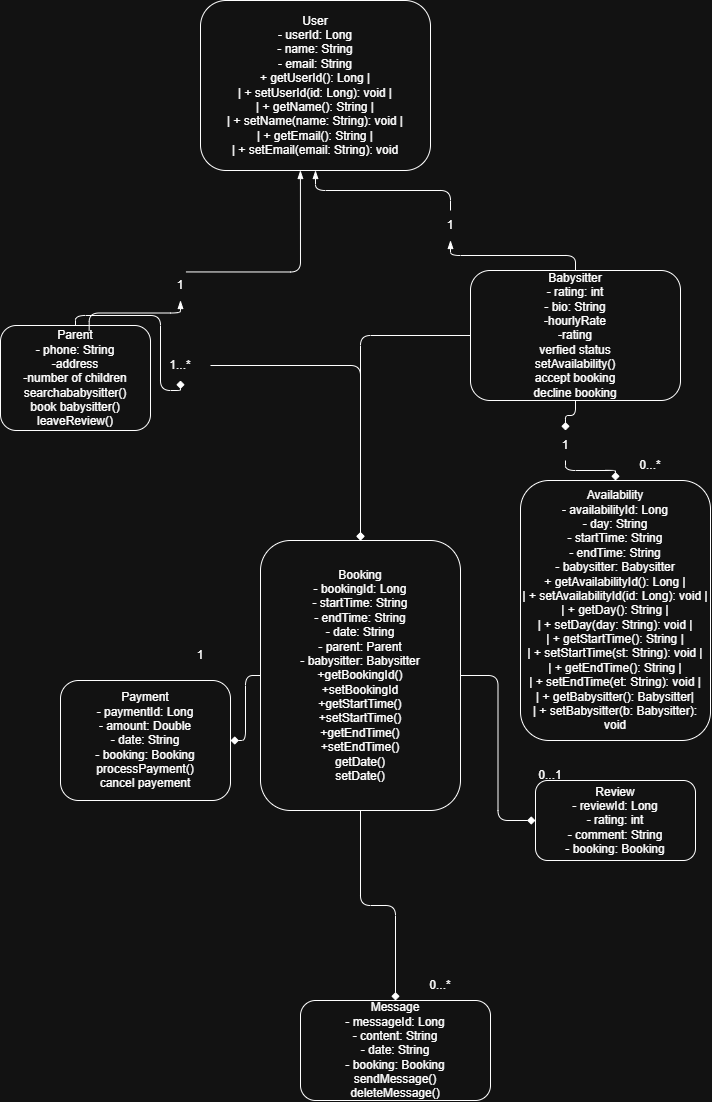

The diagram above was exported from draw.io. Its source (the exported page's mxGraphModel, read from the mxfile embedded in the PNG):
<mxGraphModel dx="2160" dy="2270" grid="1" gridSize="10" guides="1" tooltips="1" connect="1" arrows="1" fold="1" page="1" pageScale="1" pageWidth="850" pageHeight="1100" math="0" shadow="0">
  <root>
    <mxCell id="0" />
    <mxCell id="1" parent="0" />
    <mxCell id="2K0Iop61_8VDayVqeb7T-1" parent="1" style="rounded=1;whiteSpace=wrap;html=1;labelBackgroundColor=none;" value="User&lt;br&gt;- userId: Long&lt;br&gt;- name: String&lt;br&gt;- email: String&lt;div&gt;+ getUserId(): Long           |&lt;br&gt;           | + setUserId(id: Long): void   |&lt;br&gt;           | + getName(): String           |&lt;br&gt;           | + setName(name: String): void |&lt;br&gt;           | + getEmail(): String          |&lt;br&gt;           | + setEmail(email: String): void&lt;/div&gt;" vertex="1">
      <mxGeometry height="170" width="230" x="340" y="-240" as="geometry" />
    </mxCell>
    <mxCell id="2K0Iop61_8VDayVqeb7T-2" parent="1" style="rounded=1;whiteSpace=wrap;html=1;labelBackgroundColor=none;" value="Parent&lt;br&gt;- phone: String&lt;div&gt;-address&lt;/div&gt;&lt;div&gt;-number of children&lt;/div&gt;&lt;div&gt;searchababysitter()&lt;/div&gt;&lt;div&gt;book babysitter()&lt;/div&gt;&lt;div&gt;leaveReview()&lt;/div&gt;" vertex="1">
      <mxGeometry height="105" width="150" x="140" y="85" as="geometry" />
    </mxCell>
    <mxCell id="2K0Iop61_8VDayVqeb7T-3" parent="1" style="rounded=1;whiteSpace=wrap;html=1;labelBackgroundColor=none;" value="Babysitter&lt;br&gt;- rating: int&lt;br&gt;- bio: String&lt;div&gt;-hourlyRate&lt;/div&gt;&lt;div&gt;-rating&lt;/div&gt;&lt;div&gt;verfied status&lt;/div&gt;&lt;div&gt;setAvailability()&lt;/div&gt;&lt;div&gt;accept booking&lt;/div&gt;&lt;div&gt;decline booking&lt;/div&gt;" vertex="1">
      <mxGeometry height="130" width="210" x="610" y="30" as="geometry" />
    </mxCell>
    <mxCell id="2K0Iop61_8VDayVqeb7T-4" parent="1" style="rounded=1;whiteSpace=wrap;html=1;labelBackgroundColor=none;" value="Availability&lt;br&gt;- availabilityId: Long&lt;br&gt;- day: String&lt;br&gt;- startTime: String&lt;br&gt;- endTime: String&lt;br&gt;- babysitter: Babysitter&lt;div&gt;+ getAvailabilityId(): Long   |&lt;br&gt;                       | + setAvailabilityId(id: Long): void |&lt;br&gt;                       | + getDay(): String            |&lt;br&gt;                       | + setDay(day: String): void   |&lt;br&gt;                       | + getStartTime(): String      |&lt;br&gt;                       | + setStartTime(st: String): void |&lt;br&gt;                       | + getEndTime(): String        |&lt;br&gt;                       | + setEndTime(et: String): void |&lt;br&gt;                       | + getBabysitter(): Babysitter|&lt;br&gt;                       | + setBabysitter(b: Babysitter): void&lt;/div&gt;" vertex="1">
      <mxGeometry height="260" width="190" x="660" y="240" as="geometry" />
    </mxCell>
    <mxCell id="2K0Iop61_8VDayVqeb7T-5" parent="1" style="rounded=1;whiteSpace=wrap;html=1;labelBackgroundColor=none;" value="Booking&lt;br&gt;- bookingId: Long&lt;br&gt;- startTime: String&lt;br&gt;- endTime: String&lt;br&gt;- date: String&lt;br&gt;- parent: Parent&lt;br&gt;- babysitter: Babysitter&lt;div&gt;+getBookingId()&lt;/div&gt;&lt;div&gt;+setBookingId&lt;/div&gt;&lt;div&gt;+getStartTime()&lt;/div&gt;&lt;div&gt;+setStartTime()&lt;/div&gt;&lt;div&gt;+getEndTime()&lt;/div&gt;&lt;div&gt;+setEndTime()&lt;/div&gt;&lt;div&gt;getDate()&lt;/div&gt;&lt;div&gt;setDate()&lt;/div&gt;" vertex="1">
      <mxGeometry height="270" width="200" x="400" y="300" as="geometry" />
    </mxCell>
    <mxCell id="2K0Iop61_8VDayVqeb7T-6" parent="1" style="rounded=1;whiteSpace=wrap;html=1;labelBackgroundColor=none;" value="Payment&lt;br&gt;- paymentId: Long&lt;br&gt;- amount: Double&lt;br&gt;- date: String&lt;br&gt;- booking: Booking&lt;div&gt;processPayment()&lt;/div&gt;&lt;div&gt;cancel payement&lt;/div&gt;" vertex="1">
      <mxGeometry height="120" width="170" x="200" y="440" as="geometry" />
    </mxCell>
    <mxCell id="2K0Iop61_8VDayVqeb7T-7" parent="1" style="rounded=1;whiteSpace=wrap;html=1;labelBackgroundColor=none;" value="Message&lt;br&gt;- messageId: Long&lt;br&gt;- content: String&lt;br&gt;- date: String&lt;br&gt;- booking: Booking&lt;div&gt;sendMessage()&lt;/div&gt;&lt;div&gt;deleteMessage()&lt;/div&gt;" vertex="1">
      <mxGeometry height="100" width="190" x="440" y="760" as="geometry" />
    </mxCell>
    <mxCell id="2K0Iop61_8VDayVqeb7T-8" parent="1" style="rounded=1;whiteSpace=wrap;html=1;labelBackgroundColor=none;" value="Review&#10;- reviewId: Long&#10;- rating: int&#10;- comment: String&#10;- booking: Booking" vertex="1">
      <mxGeometry height="80" width="160" x="675" y="540" as="geometry" />
    </mxCell>
    <mxCell id="2K0Iop61_8VDayVqeb7T-9" edge="1" parent="1" source="BOIp78gEIaU7PhtRo9pr-3" style="edgeStyle=orthogonalEdgeStyle;endArrow=blockThin;html=1;labelBackgroundColor=none;fontColor=default;exitX=0.591;exitY=0.048;exitDx=0;exitDy=0;exitPerimeter=0;">
      <mxGeometry relative="1" as="geometry">
        <mxPoint x="259.9199999999998" y="15" as="sourcePoint" />
        <mxPoint x="439.9199999999998" y="-70" as="targetPoint" />
      </mxGeometry>
    </mxCell>
    <mxCell id="2K0Iop61_8VDayVqeb7T-10" edge="1" parent="1" source="BOIp78gEIaU7PhtRo9pr-1" style="edgeStyle=orthogonalEdgeStyle;endArrow=blockThin;html=1;labelBackgroundColor=none;fontColor=default;" target="2K0Iop61_8VDayVqeb7T-1">
      <mxGeometry relative="1" as="geometry" />
    </mxCell>
    <mxCell id="2K0Iop61_8VDayVqeb7T-11" edge="1" parent="1" source="BOIp78gEIaU7PhtRo9pr-5" style="edgeStyle=orthogonalEdgeStyle;endArrow=diamond;html=1;labelBackgroundColor=none;fontColor=default;" target="2K0Iop61_8VDayVqeb7T-4">
      <mxGeometry relative="1" as="geometry" />
    </mxCell>
    <mxCell id="2K0Iop61_8VDayVqeb7T-12" edge="1" parent="1" source="BOIp78gEIaU7PhtRo9pr-10" style="edgeStyle=orthogonalEdgeStyle;endArrow=diamond;html=1;labelBackgroundColor=none;fontColor=default;" target="2K0Iop61_8VDayVqeb7T-5">
      <mxGeometry relative="1" as="geometry" />
    </mxCell>
    <mxCell id="2K0Iop61_8VDayVqeb7T-13" edge="1" parent="1" source="2K0Iop61_8VDayVqeb7T-3" style="edgeStyle=orthogonalEdgeStyle;endArrow=diamond;html=1;labelBackgroundColor=none;fontColor=default;" target="2K0Iop61_8VDayVqeb7T-5">
      <mxGeometry relative="1" as="geometry" />
    </mxCell>
    <mxCell id="2K0Iop61_8VDayVqeb7T-14" edge="1" parent="1" source="2K0Iop61_8VDayVqeb7T-5" style="edgeStyle=orthogonalEdgeStyle;endArrow=diamond;html=1;labelBackgroundColor=none;fontColor=default;" target="2K0Iop61_8VDayVqeb7T-6">
      <mxGeometry relative="1" as="geometry" />
    </mxCell>
    <mxCell id="2K0Iop61_8VDayVqeb7T-15" edge="1" parent="1" source="2K0Iop61_8VDayVqeb7T-5" style="edgeStyle=orthogonalEdgeStyle;endArrow=diamond;html=1;labelBackgroundColor=none;fontColor=default;" target="2K0Iop61_8VDayVqeb7T-7">
      <mxGeometry relative="1" as="geometry" />
    </mxCell>
    <mxCell id="2K0Iop61_8VDayVqeb7T-16" edge="1" parent="1" source="2K0Iop61_8VDayVqeb7T-5" style="edgeStyle=orthogonalEdgeStyle;endArrow=diamond;html=1;labelBackgroundColor=none;fontColor=default;" target="2K0Iop61_8VDayVqeb7T-8">
      <mxGeometry relative="1" as="geometry" />
    </mxCell>
    <mxCell id="BOIp78gEIaU7PhtRo9pr-2" edge="1" parent="1" source="2K0Iop61_8VDayVqeb7T-3" style="edgeStyle=orthogonalEdgeStyle;endArrow=blockThin;html=1;labelBackgroundColor=none;fontColor=default;" target="BOIp78gEIaU7PhtRo9pr-1" value="">
      <mxGeometry relative="1" as="geometry">
        <mxPoint x="610" y="95" as="sourcePoint" />
        <mxPoint x="580" y="-35" as="targetPoint" />
      </mxGeometry>
    </mxCell>
    <mxCell id="BOIp78gEIaU7PhtRo9pr-1" parent="1" style="text;html=1;whiteSpace=wrap;strokeColor=none;fillColor=none;align=center;verticalAlign=middle;rounded=0;" value="1" vertex="1">
      <mxGeometry height="30" width="60" x="560" y="-30" as="geometry" />
    </mxCell>
    <mxCell id="BOIp78gEIaU7PhtRo9pr-7" edge="1" parent="1" source="2K0Iop61_8VDayVqeb7T-3" style="edgeStyle=orthogonalEdgeStyle;endArrow=diamond;html=1;labelBackgroundColor=none;fontColor=default;" target="BOIp78gEIaU7PhtRo9pr-5" value="">
      <mxGeometry relative="1" as="geometry">
        <mxPoint x="715" y="160" as="sourcePoint" />
        <mxPoint x="755" y="240" as="targetPoint" />
      </mxGeometry>
    </mxCell>
    <mxCell id="BOIp78gEIaU7PhtRo9pr-5" parent="1" style="text;html=1;whiteSpace=wrap;strokeColor=none;fillColor=none;align=center;verticalAlign=middle;rounded=0;" value="1" vertex="1">
      <mxGeometry height="30" width="60" x="675" y="190" as="geometry" />
    </mxCell>
    <mxCell id="BOIp78gEIaU7PhtRo9pr-8" parent="1" style="text;html=1;whiteSpace=wrap;strokeColor=none;fillColor=none;align=center;verticalAlign=middle;rounded=0;" value="0...*" vertex="1">
      <mxGeometry height="30" width="60" x="760" y="210" as="geometry" />
    </mxCell>
    <mxCell id="BOIp78gEIaU7PhtRo9pr-9" edge="1" parent="1" source="2K0Iop61_8VDayVqeb7T-2" style="edgeStyle=orthogonalEdgeStyle;endArrow=blockThin;html=1;labelBackgroundColor=none;fontColor=default;exitX=0.591;exitY=0.048;exitDx=0;exitDy=0;exitPerimeter=0;" target="BOIp78gEIaU7PhtRo9pr-3" value="">
      <mxGeometry relative="1" as="geometry">
        <mxPoint x="279" y="60" as="sourcePoint" />
        <mxPoint x="439.9199999999998" y="-70" as="targetPoint" />
      </mxGeometry>
    </mxCell>
    <mxCell id="BOIp78gEIaU7PhtRo9pr-3" parent="1" style="text;html=1;whiteSpace=wrap;strokeColor=none;fillColor=none;align=center;verticalAlign=middle;rounded=0;" value="1" vertex="1">
      <mxGeometry height="30" width="60" x="290" y="30" as="geometry" />
    </mxCell>
    <mxCell id="BOIp78gEIaU7PhtRo9pr-11" edge="1" parent="1" source="2K0Iop61_8VDayVqeb7T-2" style="edgeStyle=orthogonalEdgeStyle;endArrow=diamond;html=1;labelBackgroundColor=none;fontColor=default;" target="BOIp78gEIaU7PhtRo9pr-10" value="">
      <mxGeometry relative="1" as="geometry">
        <mxPoint x="290" y="138" as="sourcePoint" />
        <mxPoint x="500" y="300" as="targetPoint" />
      </mxGeometry>
    </mxCell>
    <mxCell id="BOIp78gEIaU7PhtRo9pr-10" parent="1" style="text;html=1;whiteSpace=wrap;strokeColor=none;fillColor=none;align=center;verticalAlign=middle;rounded=0;" value="1...*" vertex="1">
      <mxGeometry height="30" width="60" x="290" y="110" as="geometry" />
    </mxCell>
    <mxCell id="BOIp78gEIaU7PhtRo9pr-12" parent="1" style="text;html=1;whiteSpace=wrap;strokeColor=none;fillColor=none;align=center;verticalAlign=middle;rounded=0;" value="1" vertex="1">
      <mxGeometry height="30" width="60" x="310" y="400" as="geometry" />
    </mxCell>
    <mxCell id="BOIp78gEIaU7PhtRo9pr-14" parent="1" style="text;html=1;whiteSpace=wrap;strokeColor=none;fillColor=none;align=center;verticalAlign=middle;rounded=0;" value="0...*" vertex="1">
      <mxGeometry height="30" width="60" x="550" y="730" as="geometry" />
    </mxCell>
    <mxCell id="BOIp78gEIaU7PhtRo9pr-15" parent="1" style="text;html=1;whiteSpace=wrap;strokeColor=none;fillColor=none;align=center;verticalAlign=middle;rounded=0;" value="0...1" vertex="1">
      <mxGeometry height="30" width="60" x="660" y="520" as="geometry" />
    </mxCell>
  </root>
</mxGraphModel>